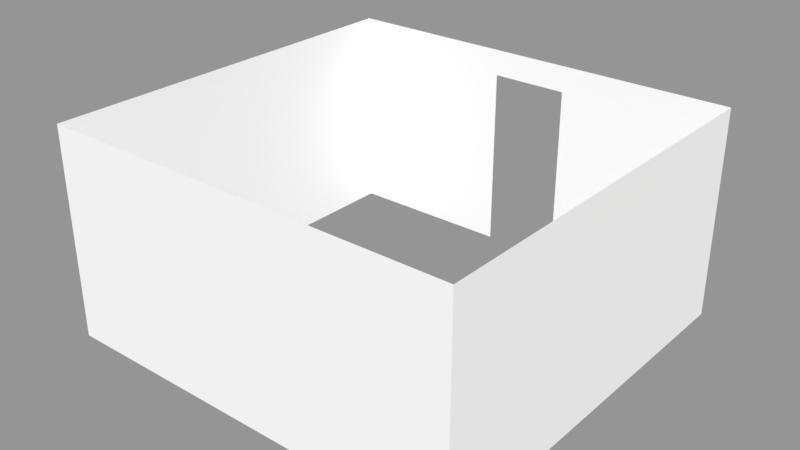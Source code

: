 # Source: ParedesBajas.blend  (saved by Blender 4.3.34; exported with 4.5.12 LTS)
import bpy
from mathutils import Matrix  # noqa: F401  (used for matrix-valued properties, if any)

bpy.ops.wm.read_factory_settings(use_empty=True)
scene = bpy.context.scene
scene.name = 'Scene'

# ---- materials (node trees are filled in below, after node groups)
mat_paredes = bpy.data.materials.new('Paredes')
mat_paredes.alpha_threshold = 0.0
mat_paredes.use_transparent_shadow = False
mat_paredes.diffuse_color = (1.0, 1.0, 1.0, 1.0)
mat_paredes.roughness = 0.5

# ---- material node trees

# ---- meshes
me_paredes = bpy.data.meshes.new('Paredes')
me_paredes.from_pydata([(0.44, 2.27, 2.384e-06), (0.44, 2.27, 2.1), (0.44, 2.27, 2.4), (2.39, 2.27, -1.192e-07), (2.39, 2.27, 2.4), (2.39, -2.27, -1.192e-07), (-0.44, 2.27, 2.384e-06), (-0.44, 2.27, 2.1), (-0.44, 2.27, 2.4), (2.39, -2.27, 2.4), (-2.39, 2.27, -1.192e-07), (-2.39, 2.27, 2.4), (-2.39, -2.27, -1.192e-07), (-2.39, -2.27, 2.4)], [], [(0, 3, 4, 1), (5, 9, 4, 3), (12, 13, 9, 5), (2, 1, 4), (12, 10, 11, 13), (7, 1, 2, 8), (6, 7, 11, 10), (8, 11, 7)])
_uv = me_paredes.uv_layers.new(name='UVMap')
_uv.uv.foreach_set('vector', [0.0, 0.0, 0.02731, 0.3041, 0.02731, 0.6959, 0.0, 0.0, 0.0, 0.0, 0.0, 0.0, 0.02731, 0.6959, 0.02731, 0.3041, 0.0, 0.0, 0.0, 0.0, 0.0, 0.0, 0.0, 0.0, 0.0, 0.0, 0.0, 0.0, 0.02731, 0.6959, 0.0, 0.0, 0.02731, 0.3041, 0.02731, 0.6959, 0.0, 0.0, 0.0, 0.0, 0.0, 0.0, 0.0, 0.0, 0.0, 0.0, 0.0, 0.0, 0.0, 0.0, 0.02731, 0.6959, 0.02731, 0.3041, 0.0, 0.0, 0.02731, 0.6959, 0.0, 0.0])
me_paredes.materials.append(mat_paredes)
me_paredes.materials.append(None)
me_paredes.use_remesh_preserve_volume = False
me_paredes.use_remesh_preserve_attributes = False
me_paredes.use_mirror_x = True
me_paredes.update()

# ---- objects
ob_paredes = bpy.data.objects.new('Paredes', me_paredes)

# ---- transforms, parenting, visibility, modifiers, constraints
ob_paredes.location = (0.0, 0.0, 0.0)
ob_paredes.lock_rotations_4d = False
ob_paredes.empty_display_type = 'ARROWS'
ob_paredes.lineart.crease_threshold = 0.0
ob_paredes.use_mesh_mirror_x = True

# ---- collection membership
scene.collection.objects.link(ob_paredes)

# ---- scene / render settings (as saved in the file)
scene.frame_start = 1; scene.frame_end = 250; scene.frame_set(6)
scene.render.engine = 'BLENDER_EEVEE_NEXT'
scene.render.resolution_percentage = 50
scene.render.dither_intensity = 0.0
scene.cycles.use_denoising = False
scene.cycles.samples = 128
scene.cycles.sampling_pattern = 'TABULATED_SOBOL'
scene.cycles.use_adaptive_sampling = False
scene.cycles.use_light_tree = False
scene.cycles.blur_glossy = 0.0
scene.cycles.sample_clamp_indirect = 0.0
scene.view_settings.view_transform = 'Standard'
bpy.context.view_layer.update()

# ---- added for rendering (the .blend has no active camera and no usable light): camera, sun + grey world if the file has none
cam_auto = bpy.data.cameras.new('AutoCamera')
cam_auto.lens = 50.0
cam_auto.sensor_width = 36.0
cam_auto.clip_end = 1000.0
ob_auto_camera = bpy.data.objects.new('AutoCamera', cam_auto)
scene.collection.objects.link(ob_auto_camera)
ob_auto_camera.location = (6.49109, -7.7893, 6.39287)
ob_auto_camera.rotation_euler = (1.09748, -7.21219e-08, 0.694738)
scene.camera = ob_auto_camera
light_auto_sun = bpy.data.lights.new('AutoSun', 'SUN')
light_auto_sun.energy = 3.0
light_auto_sun.angle = 0.0523599
ob_auto_sun = bpy.data.objects.new('AutoSun', light_auto_sun)
scene.collection.objects.link(ob_auto_sun)
ob_auto_sun.rotation_euler = (0.872665, 0.174533, 0.523599)
if scene.world is None:
    world_auto = bpy.data.worlds.new('AutoWorld')
    world_auto.color = (0.3, 0.3, 0.3)
    scene.world = world_auto
bpy.context.view_layer.update()
